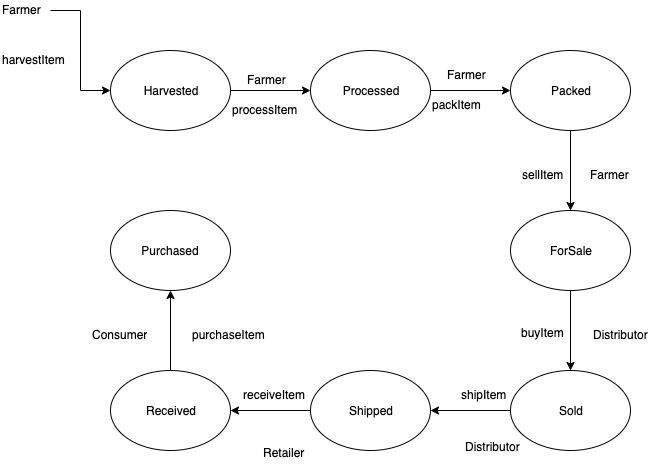

The diagram above was exported from draw.io. Its source (the exported page's mxGraphModel, read from the mxfile embedded in the PNG):
<mxGraphModel dx="1172" dy="782" grid="1" gridSize="10" guides="1" tooltips="1" connect="1" arrows="1" fold="1" page="1" pageScale="1" pageWidth="1100" pageHeight="850" background="#ffffff" math="0" shadow="0">
  <root>
    <mxCell id="0" />
    <mxCell id="1" parent="0" />
    <mxCell id="zB58FDtYLiLz9r3mdZWK-8" value="" style="edgeStyle=orthogonalEdgeStyle;rounded=0;orthogonalLoop=1;jettySize=auto;html=1;" edge="1" parent="1" source="zB58FDtYLiLz9r3mdZWK-6" target="zB58FDtYLiLz9r3mdZWK-7">
      <mxGeometry relative="1" as="geometry" />
    </mxCell>
    <mxCell id="zB58FDtYLiLz9r3mdZWK-6" value="Harvested" style="ellipse;whiteSpace=wrap;html=1;" vertex="1" parent="1">
      <mxGeometry x="410" y="90" width="120" height="80" as="geometry" />
    </mxCell>
    <mxCell id="zB58FDtYLiLz9r3mdZWK-10" value="" style="edgeStyle=orthogonalEdgeStyle;rounded=0;orthogonalLoop=1;jettySize=auto;html=1;" edge="1" parent="1" source="zB58FDtYLiLz9r3mdZWK-7" target="zB58FDtYLiLz9r3mdZWK-9">
      <mxGeometry relative="1" as="geometry" />
    </mxCell>
    <mxCell id="zB58FDtYLiLz9r3mdZWK-7" value="Processed" style="ellipse;whiteSpace=wrap;html=1;" vertex="1" parent="1">
      <mxGeometry x="610" y="90" width="120" height="80" as="geometry" />
    </mxCell>
    <mxCell id="zB58FDtYLiLz9r3mdZWK-12" value="" style="edgeStyle=orthogonalEdgeStyle;rounded=0;orthogonalLoop=1;jettySize=auto;html=1;" edge="1" parent="1" source="zB58FDtYLiLz9r3mdZWK-9" target="zB58FDtYLiLz9r3mdZWK-11">
      <mxGeometry relative="1" as="geometry" />
    </mxCell>
    <mxCell id="zB58FDtYLiLz9r3mdZWK-9" value="Packed" style="ellipse;whiteSpace=wrap;html=1;" vertex="1" parent="1">
      <mxGeometry x="810" y="90" width="120" height="80" as="geometry" />
    </mxCell>
    <mxCell id="zB58FDtYLiLz9r3mdZWK-14" value="" style="edgeStyle=orthogonalEdgeStyle;rounded=0;orthogonalLoop=1;jettySize=auto;html=1;" edge="1" parent="1" source="zB58FDtYLiLz9r3mdZWK-11" target="zB58FDtYLiLz9r3mdZWK-13">
      <mxGeometry relative="1" as="geometry" />
    </mxCell>
    <mxCell id="zB58FDtYLiLz9r3mdZWK-11" value="ForSale" style="ellipse;whiteSpace=wrap;html=1;" vertex="1" parent="1">
      <mxGeometry x="810" y="250" width="120" height="80" as="geometry" />
    </mxCell>
    <mxCell id="zB58FDtYLiLz9r3mdZWK-16" value="" style="edgeStyle=orthogonalEdgeStyle;rounded=0;orthogonalLoop=1;jettySize=auto;html=1;" edge="1" parent="1" source="zB58FDtYLiLz9r3mdZWK-13" target="zB58FDtYLiLz9r3mdZWK-15">
      <mxGeometry relative="1" as="geometry" />
    </mxCell>
    <mxCell id="zB58FDtYLiLz9r3mdZWK-13" value="Sold" style="ellipse;whiteSpace=wrap;html=1;" vertex="1" parent="1">
      <mxGeometry x="810" y="410" width="120" height="80" as="geometry" />
    </mxCell>
    <mxCell id="zB58FDtYLiLz9r3mdZWK-18" value="" style="edgeStyle=orthogonalEdgeStyle;rounded=0;orthogonalLoop=1;jettySize=auto;html=1;" edge="1" parent="1" source="zB58FDtYLiLz9r3mdZWK-15" target="zB58FDtYLiLz9r3mdZWK-17">
      <mxGeometry relative="1" as="geometry" />
    </mxCell>
    <mxCell id="zB58FDtYLiLz9r3mdZWK-15" value="Shipped" style="ellipse;whiteSpace=wrap;html=1;" vertex="1" parent="1">
      <mxGeometry x="610" y="410" width="120" height="80" as="geometry" />
    </mxCell>
    <mxCell id="zB58FDtYLiLz9r3mdZWK-20" value="" style="edgeStyle=orthogonalEdgeStyle;rounded=0;orthogonalLoop=1;jettySize=auto;html=1;" edge="1" parent="1" source="zB58FDtYLiLz9r3mdZWK-17" target="zB58FDtYLiLz9r3mdZWK-19">
      <mxGeometry relative="1" as="geometry" />
    </mxCell>
    <mxCell id="zB58FDtYLiLz9r3mdZWK-17" value="Received" style="ellipse;whiteSpace=wrap;html=1;" vertex="1" parent="1">
      <mxGeometry x="410" y="410" width="120" height="80" as="geometry" />
    </mxCell>
    <mxCell id="zB58FDtYLiLz9r3mdZWK-19" value="Purchased" style="ellipse;whiteSpace=wrap;html=1;" vertex="1" parent="1">
      <mxGeometry x="410" y="250" width="120" height="80" as="geometry" />
    </mxCell>
    <mxCell id="zB58FDtYLiLz9r3mdZWK-26" value="" style="edgeStyle=orthogonalEdgeStyle;rounded=0;orthogonalLoop=1;jettySize=auto;html=1;entryX=0;entryY=0.5;entryDx=0;entryDy=0;" edge="1" parent="1" source="zB58FDtYLiLz9r3mdZWK-23" target="zB58FDtYLiLz9r3mdZWK-6">
      <mxGeometry relative="1" as="geometry" />
    </mxCell>
    <mxCell id="zB58FDtYLiLz9r3mdZWK-23" value="Farmer" style="text;html=1;resizable=0;points=[];autosize=1;align=left;verticalAlign=top;spacingTop=-4;" vertex="1" parent="1">
      <mxGeometry x="300" y="40" width="50" height="20" as="geometry" />
    </mxCell>
    <mxCell id="zB58FDtYLiLz9r3mdZWK-25" value="harvestItem" style="text;html=1;resizable=0;points=[];autosize=1;align=left;verticalAlign=top;spacingTop=-4;" vertex="1" parent="1">
      <mxGeometry x="300" y="90" width="80" height="20" as="geometry" />
    </mxCell>
    <mxCell id="zB58FDtYLiLz9r3mdZWK-24" value="processItem" style="text;html=1;resizable=0;points=[];autosize=1;align=left;verticalAlign=top;spacingTop=-4;" vertex="1" parent="1">
      <mxGeometry x="530" y="140" width="80" height="20" as="geometry" />
    </mxCell>
    <mxCell id="zB58FDtYLiLz9r3mdZWK-27" value="Farmer" style="text;html=1;resizable=0;points=[];autosize=1;align=left;verticalAlign=top;spacingTop=-4;" vertex="1" parent="1">
      <mxGeometry x="545" y="110" width="50" height="20" as="geometry" />
    </mxCell>
    <mxCell id="zB58FDtYLiLz9r3mdZWK-29" value="packItem" style="text;html=1;resizable=0;points=[];autosize=1;align=left;verticalAlign=top;spacingTop=-4;" vertex="1" parent="1">
      <mxGeometry x="730" y="135" width="60" height="20" as="geometry" />
    </mxCell>
    <mxCell id="zB58FDtYLiLz9r3mdZWK-30" value="Farmer" style="text;html=1;resizable=0;points=[];autosize=1;align=left;verticalAlign=top;spacingTop=-4;" vertex="1" parent="1">
      <mxGeometry x="745" y="105" width="50" height="20" as="geometry" />
    </mxCell>
    <mxCell id="zB58FDtYLiLz9r3mdZWK-33" value="Farmer" style="text;html=1;resizable=0;points=[];autosize=1;align=left;verticalAlign=top;spacingTop=-4;" vertex="1" parent="1">
      <mxGeometry x="888" y="205" width="50" height="20" as="geometry" />
    </mxCell>
    <mxCell id="zB58FDtYLiLz9r3mdZWK-34" value="sellItem" style="text;html=1;resizable=0;points=[];autosize=1;align=left;verticalAlign=top;spacingTop=-4;" vertex="1" parent="1">
      <mxGeometry x="820" y="205" width="60" height="20" as="geometry" />
    </mxCell>
    <mxCell id="zB58FDtYLiLz9r3mdZWK-35" value="Distributor" style="text;html=1;resizable=0;points=[];autosize=1;align=left;verticalAlign=top;spacingTop=-4;" vertex="1" parent="1">
      <mxGeometry x="891" y="365" width="70" height="20" as="geometry" />
    </mxCell>
    <mxCell id="zB58FDtYLiLz9r3mdZWK-36" value="buyItem" style="text;html=1;resizable=0;points=[];autosize=1;align=left;verticalAlign=top;spacingTop=-4;" vertex="1" parent="1">
      <mxGeometry x="819" y="363" width="60" height="20" as="geometry" />
    </mxCell>
    <mxCell id="zB58FDtYLiLz9r3mdZWK-37" value="Distributor" style="text;html=1;resizable=0;points=[];autosize=1;align=left;verticalAlign=top;spacingTop=-4;" vertex="1" parent="1">
      <mxGeometry x="763" y="477" width="70" height="20" as="geometry" />
    </mxCell>
    <mxCell id="zB58FDtYLiLz9r3mdZWK-38" value="shipItem" style="text;html=1;resizable=0;points=[];autosize=1;align=left;verticalAlign=top;spacingTop=-4;" vertex="1" parent="1">
      <mxGeometry x="759" y="425" width="60" height="20" as="geometry" />
    </mxCell>
    <mxCell id="zB58FDtYLiLz9r3mdZWK-39" value="Retailer" style="text;html=1;resizable=0;points=[];autosize=1;align=left;verticalAlign=top;spacingTop=-4;" vertex="1" parent="1">
      <mxGeometry x="561" y="483" width="60" height="20" as="geometry" />
    </mxCell>
    <mxCell id="zB58FDtYLiLz9r3mdZWK-40" value="receiveItem" style="text;html=1;resizable=0;points=[];autosize=1;align=left;verticalAlign=top;spacingTop=-4;" vertex="1" parent="1">
      <mxGeometry x="541" y="425" width="80" height="20" as="geometry" />
    </mxCell>
    <mxCell id="zB58FDtYLiLz9r3mdZWK-41" value="Consumer" style="text;html=1;resizable=0;points=[];autosize=1;align=left;verticalAlign=top;spacingTop=-4;" vertex="1" parent="1">
      <mxGeometry x="390" y="365" width="70" height="20" as="geometry" />
    </mxCell>
    <mxCell id="zB58FDtYLiLz9r3mdZWK-42" value="purchaseItem" style="text;html=1;resizable=0;points=[];autosize=1;align=left;verticalAlign=top;spacingTop=-4;" vertex="1" parent="1">
      <mxGeometry x="490" y="365" width="90" height="20" as="geometry" />
    </mxCell>
  </root>
</mxGraphModel>